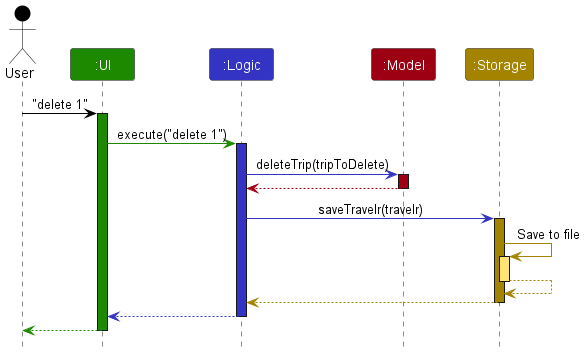

The diagram above was rendered by PlantUML. Its source (embedded in the PNG):
@startuml
!include style.puml

Actor User as user USER_COLOR
Participant ":UI" as ui UI_COLOR
Participant ":Logic" as logic LOGIC_COLOR
Participant ":Model" as model MODEL_COLOR
Participant ":Storage" as storage STORAGE_COLOR

user -[USER_COLOR]> ui : "delete 1"
activate ui UI_COLOR

ui -[UI_COLOR]> logic : execute("delete 1")
activate logic LOGIC_COLOR

logic -[LOGIC_COLOR]> model : deleteTrip(tripToDelete)
activate model MODEL_COLOR

model -[MODEL_COLOR]-> logic
deactivate model

logic -[LOGIC_COLOR]> storage : saveTravelr(travelr)
activate storage STORAGE_COLOR

storage -[STORAGE_COLOR]> storage : Save to file
activate storage STORAGE_COLOR_T1
storage --[STORAGE_COLOR]> storage
deactivate storage

storage --[STORAGE_COLOR]> logic
deactivate storage

logic --[LOGIC_COLOR]> ui
deactivate logic

ui--[UI_COLOR]> user
deactivate ui
@enduml